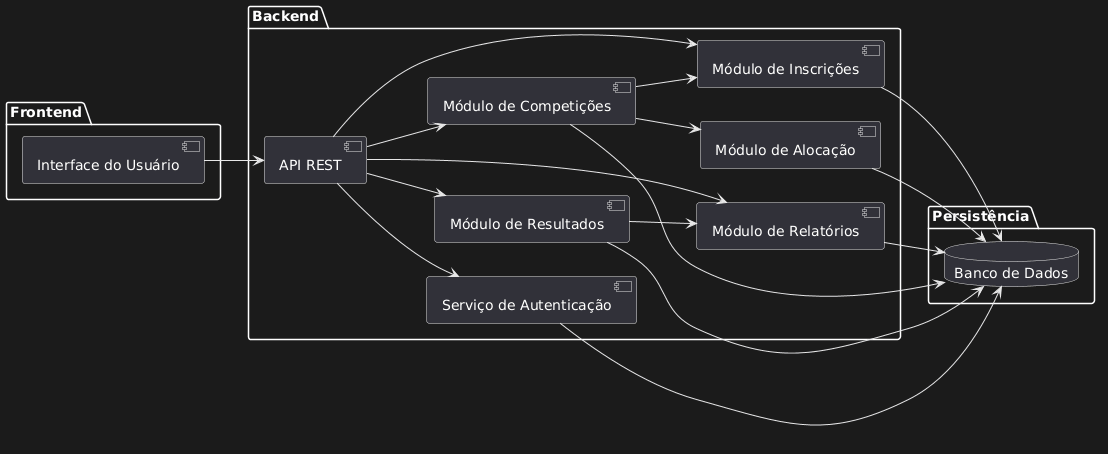

The diagram above was rendered by PlantUML. Its source (embedded in the PNG):
@startuml
left to right direction

package "Frontend" {
  component "Interface do Usuário" as UI
}

package "Backend" {
  component "API REST" as API
  component "Serviço de Autenticação" as Auth
  component "Módulo de Competições" as Comp
  component "Módulo de Inscrições" as Insc
  component "Módulo de Alocação" as Aloc
  component "Módulo de Resultados" as Res
  component "Módulo de Relatórios" as Rel
}

package "Persistência" {
  database "Banco de Dados" as DB
}

UI --> API
API --> Auth


API --> Res
API --> Rel

API --> Comp
API --> Insc

Comp --> Aloc
Comp --> Insc

Res --> Rel

Auth --> DB
Comp --> DB
Insc --> DB
Aloc --> DB
Res --> DB
Rel --> DB
@enduml